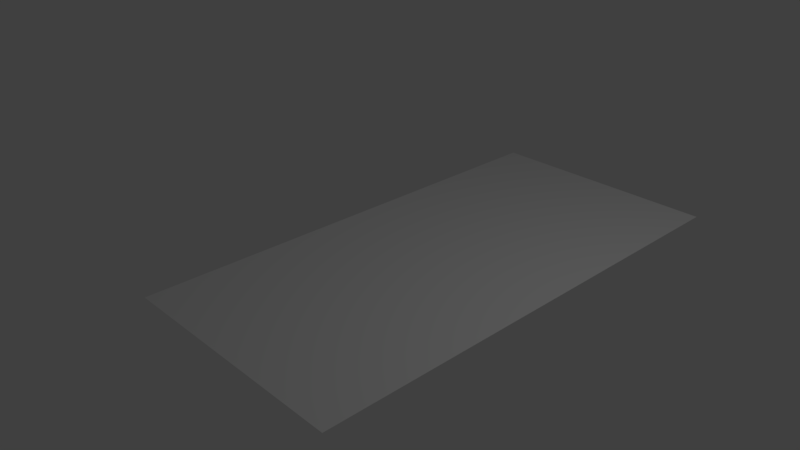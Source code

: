 # Source: ceilingpainting.blend  (saved by Blender 2.79.0; exported with 4.5.12 LTS)
import bpy
from mathutils import Matrix  # noqa: F401  (used for matrix-valued properties, if any)

bpy.ops.wm.read_factory_settings(use_empty=True)
scene = bpy.context.scene
scene.name = 'Scene'

# ---- collections
col_collection_1 = bpy.data.collections.new('Collection 1'); scene.collection.children.link(col_collection_1)

# ---- world
world_world = bpy.data.worlds.new('World'); scene.world = world_world
world_world.color = (0.05088, 0.05088, 0.05088)
world_world.use_sun_shadow = False
world_world.sun_shadow_jitter_overblur = 0.0
world_world.cycles.sampling_method = 'MANUAL'

# ---- cameras
cam_camera = bpy.data.cameras.new('Camera')
cam_camera.clip_end = 100.0
cam_camera.lens = 35.0
cam_camera.sensor_width = 32.0
cam_camera.sensor_height = 18.0
cam_camera.ortho_scale = 7.314
cam_camera.dof.focus_distance = 0.0
cam_camera.dof.aperture_fstop = 128.0

# ---- lights
light_lamp = bpy.data.lights.new('Lamp', 'POINT')
light_lamp.transmission_factor = 0.0
light_lamp.cutoff_distance = 30.0
light_lamp.energy = 100.0
light_lamp.shadow_buffer_clip_start = 1.001
light_lamp.shadow_soft_size = 0.1
light_lamp.shadow_maximum_resolution = 0.006
light_lamp.use_absolute_resolution = True

# ---- meshes
me_plane = bpy.data.meshes.new('Plane')
me_plane.from_pydata([(-1.0, -2.638, 0.0), (2.324, -2.638, 0.0), (-1.0, 4.046, 0.0), (2.324, 4.046, 0.0)], [], [(0, 1, 3, 2)])
_uv = me_plane.uv_layers.new(name='UVMap')
_uv.uv.foreach_set('vector', [0.00633, 1.003, 7.983e-05, 7.983e-05, 0.9999, 7.983e-05, 0.9968, 0.9999])
me_plane.use_remesh_preserve_volume = False
me_plane.use_remesh_preserve_attributes = False
me_plane.use_mirror_vertex_groups = False
me_plane.update()

# ---- objects
ob_plane = bpy.data.objects.new('Plane', me_plane)
ob_lamp = bpy.data.objects.new('Lamp', light_lamp)
ob_camera = bpy.data.objects.new('Camera', cam_camera)

# ---- transforms, parenting, visibility, modifiers, constraints
ob_plane.location = (0.0, 0.0, 0.0)
ob_plane.lineart.crease_threshold = 0.0
ob_lamp.location = (4.076, 1.005, 5.904)
ob_lamp.rotation_euler = (0.6503, 0.05522, 1.866)
ob_lamp.lock_rotations_4d = False
ob_lamp.empty_display_type = 'ARROWS'
ob_lamp.color = (0.0, 0.0, 0.0, 0.0)
ob_lamp.lineart.crease_threshold = 0.0
ob_camera.location = (7.481, -6.508, 5.344)
ob_camera.rotation_euler = (1.109, 0.0, 0.8149)
ob_camera.lock_rotations_4d = False
ob_camera.empty_display_type = 'ARROWS'
ob_camera.color = (0.0, 0.0, 0.0, 0.0)
ob_camera.display_type = 'WIRE'
ob_camera.lineart.crease_threshold = 0.0

# ---- collection membership
col_collection_1.objects.link(ob_plane)
col_collection_1.objects.link(ob_lamp)
col_collection_1.objects.link(ob_camera)

# ---- scene / render settings (as saved in the file)
scene.camera = ob_camera
scene.frame_start = 1; scene.frame_end = 250; scene.frame_set(29)
scene.render.engine = 'BLENDER_EEVEE_NEXT'
scene.render.resolution_percentage = 50
scene.render.dither_intensity = 0.0
scene.cycles.use_denoising = False
scene.cycles.samples = 128
scene.cycles.sampling_pattern = 'TABULATED_SOBOL'
scene.cycles.use_adaptive_sampling = False
scene.cycles.use_light_tree = False
scene.cycles.blur_glossy = 0.0
scene.cycles.sample_clamp_indirect = 0.0
scene.view_settings.view_transform = 'Standard'
bpy.context.view_layer.update()

